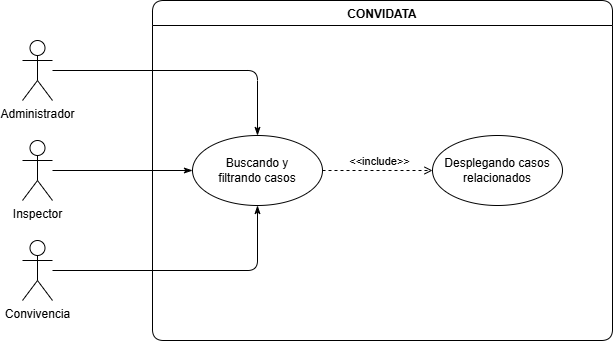

The diagram above was exported from draw.io. Its source (the exported page's mxGraphModel, read from the mxfile embedded in the PNG):
<mxGraphModel dx="3433" dy="1757" grid="1" gridSize="10" guides="1" tooltips="1" connect="1" arrows="1" fold="1" page="1" pageScale="1" pageWidth="827" pageHeight="1169" math="0" shadow="0">
  <root>
    <mxCell id="0" />
    <mxCell id="1" parent="0" />
    <mxCell id="TCogz6-8tH5RhdDKAv5_-8" parent="1" style="shape=umlActor;verticalLabelPosition=bottom;verticalAlign=top;html=1;outlineConnect=0;rounded=1;" value="Administrador" vertex="1">
      <mxGeometry height="60" width="30" x="230" y="770" as="geometry" />
    </mxCell>
    <mxCell id="TCogz6-8tH5RhdDKAv5_-9" parent="1" style="shape=umlActor;verticalLabelPosition=bottom;verticalAlign=top;html=1;outlineConnect=0;rounded=1;" value="Inspector" vertex="1">
      <mxGeometry height="60" width="30" x="230" y="870" as="geometry" />
    </mxCell>
    <mxCell id="TCogz6-8tH5RhdDKAv5_-10" parent="1" style="shape=umlActor;verticalLabelPosition=bottom;verticalAlign=top;html=1;outlineConnect=0;rounded=1;" value="Convivencia" vertex="1">
      <mxGeometry height="60" width="30" x="230" y="970" as="geometry" />
    </mxCell>
    <mxCell id="TCogz6-8tH5RhdDKAv5_-11" parent="1" style="swimlane;startSize=25;rounded=1;" value="CONVIDATA" vertex="1">
      <mxGeometry height="340" width="460" x="360" y="730" as="geometry" />
    </mxCell>
    <mxCell id="TCogz6-8tH5RhdDKAv5_-12" parent="TCogz6-8tH5RhdDKAv5_-11" style="ellipse;whiteSpace=wrap;html=1;rounded=1;" value="Buscando y&lt;br&gt;filtrando casos" vertex="1">
      <mxGeometry height="70" width="130" x="40" y="135" as="geometry" />
    </mxCell>
    <mxCell id="TCogz6-8tH5RhdDKAv5_-13" parent="TCogz6-8tH5RhdDKAv5_-11" style="ellipse;whiteSpace=wrap;html=1;rounded=1;" value="Desplegando casos&lt;br&gt;relacionados" vertex="1">
      <mxGeometry height="70" width="130" x="280" y="135" as="geometry" />
    </mxCell>
    <mxCell id="TCogz6-8tH5RhdDKAv5_-14" edge="1" parent="TCogz6-8tH5RhdDKAv5_-11" source="TCogz6-8tH5RhdDKAv5_-12" style="edgeStyle=orthogonalEdgeStyle;rounded=1;orthogonalLoop=1;jettySize=auto;html=1;verticalAlign=bottom;labelBackgroundColor=none;endArrow=open;endFill=0;dashed=1;" target="TCogz6-8tH5RhdDKAv5_-13" value="&amp;lt;&amp;lt;include&amp;gt;&amp;gt;">
      <mxGeometry relative="1" as="geometry" />
    </mxCell>
    <mxCell id="TCogz6-8tH5RhdDKAv5_-15" edge="1" parent="1" source="TCogz6-8tH5RhdDKAv5_-8" style="edgeStyle=orthogonalEdgeStyle;rounded=1;orthogonalLoop=1;jettySize=auto;html=1;endArrow=classicThin;endFill=1;dashed=0;" target="TCogz6-8tH5RhdDKAv5_-12">
      <mxGeometry relative="1" as="geometry" />
    </mxCell>
    <mxCell id="TCogz6-8tH5RhdDKAv5_-16" edge="1" parent="1" source="TCogz6-8tH5RhdDKAv5_-9" style="edgeStyle=orthogonalEdgeStyle;rounded=1;orthogonalLoop=1;jettySize=auto;html=1;endArrow=classicThin;endFill=1;dashed=0;" target="TCogz6-8tH5RhdDKAv5_-12">
      <mxGeometry relative="1" as="geometry" />
    </mxCell>
    <mxCell id="TCogz6-8tH5RhdDKAv5_-17" edge="1" parent="1" source="TCogz6-8tH5RhdDKAv5_-10" style="edgeStyle=orthogonalEdgeStyle;rounded=1;orthogonalLoop=1;jettySize=auto;html=1;endArrow=classicThin;endFill=1;dashed=0;" target="TCogz6-8tH5RhdDKAv5_-12">
      <mxGeometry relative="1" as="geometry" />
    </mxCell>
  </root>
</mxGraphModel>